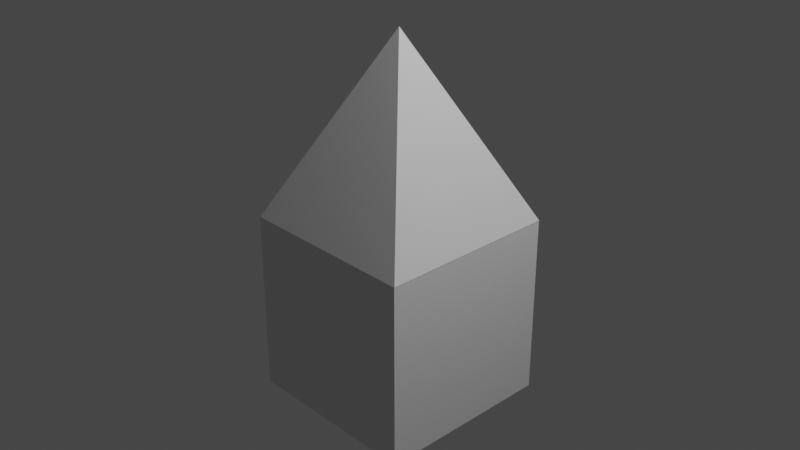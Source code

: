 # Source: untitled.blend  (saved by Blender 2.93.20; exported with 4.5.12 LTS)
import bpy
from mathutils import Matrix  # noqa: F401  (used for matrix-valued properties, if any)

bpy.ops.wm.read_factory_settings(use_empty=True)
scene = bpy.context.scene
scene.name = 'Scene'

# ---- collections
col_collection = bpy.data.collections.new('Collection'); scene.collection.children.link(col_collection)

# ---- materials (node trees are filled in below, after node groups)
mat_material = bpy.data.materials.new('Material')
mat_material.alpha_threshold = 0.0
mat_material.use_transparent_shadow = False
mat_material.line_color = (0.0, 0.0, 0.0, 1.0)

# ---- material node trees
mat_material.use_nodes = True; mat_material.node_tree.nodes.clear()
_N = mat_material.node_tree.nodes; _L = mat_material.node_tree.links
n0 = _N.new('ShaderNodeOutputMaterial'); n0.name = 'Material Output'; n0.location = (300, 300)
n1 = _N.new('ShaderNodeBsdfPrincipled'); n1.name = 'Principled BSDF'; n1.location = (10, 300)
n1.distribution = 'GGX'
n1.subsurface_method = 'BURLEY'
n1.inputs[2].default_value = 0.4
n1.inputs[3].default_value = 1.45
n1.inputs[27].default_value = (0.0, 0.0, 0.0, 1.0)
n1.inputs[28].default_value = 1.0
_L.new(n1.outputs[0], n0.inputs[0])
n0.is_active_output = True

# ---- world
world_world = bpy.data.worlds.new('World'); scene.world = world_world
world_world.use_nodes = True; world_world.node_tree.nodes.clear()
_N = world_world.node_tree.nodes; _L = world_world.node_tree.links
n0 = _N.new('ShaderNodeOutputWorld'); n0.name = 'World Output'; n0.location = (300, 300)
n1 = _N.new('ShaderNodeBackground'); n1.name = 'Background'; n1.location = (10, 300)
n1.inputs[0].default_value = (0.05088, 0.05088, 0.05088, 1.0)
_L.new(n1.outputs[0], n0.inputs[0])
n0.is_active_output = True
world_world.color = (0.05088, 0.05088, 0.05088)
world_world.use_sun_shadow = False
world_world.sun_shadow_jitter_overblur = 0.0

# ---- cameras
cam_camera = bpy.data.cameras.new('Camera')
cam_camera.clip_end = 100.0
cam_camera.ortho_scale = 7.314

# ---- lights
light_light = bpy.data.lights.new('Light', 'POINT')
light_light.transmission_factor = 0.0
light_light.energy = 1000.0
light_light.shadow_soft_size = 0.1
light_light.shadow_maximum_resolution = 0.006
light_light.use_absolute_resolution = True

# ---- meshes
me_cube = bpy.data.meshes.new('Cube')
me_cube.from_pydata([(0.0, 0.0, 2.0), (1.0, 1.0, 0.0), (-1.0, 1.0, 0.0), (1.0, -1.0, 0.0), (-1.0, -1.0, 0.0), (-1.007, 1.003, 0.0), (0.9934, -0.9967, 0.0), (-1.007, -0.9967, 0.0), (0.9934, 1.003, 0.0), (0.03282, 0.08204, 2.0), (-1.003, -1.0, -2.0), (-1.003, -1.0, 5.96e-05), (-1.003, 1.0, -2.0), (-1.003, 1.0, 5.96e-05), (0.9967, -1.0, -2.0), (0.9967, -1.0, 5.96e-05), (0.9967, 1.0, -2.0), (0.9967, 1.0, 5.96e-05)], [(0, 9)], [(3, 0, 4), (4, 0, 2), (2, 1, 3, 4), (1, 0, 3), (2, 0, 1), (7, 6, 8, 5), (2, 4, 7, 5), (4, 3, 6, 7), (3, 1, 8, 6), (1, 2, 5, 8), (10, 11, 13, 12), (12, 13, 17, 16), (16, 17, 15, 14), (14, 15, 11, 10), (12, 16, 14, 10), (17, 13, 11, 15)])
_uv = me_cube.uv_layers.new(name='UVMap')
_uv.uv.foreach_set('vector', [0.375, 0.75, 0.625, 1.0, 0.375, 1.0, 0.375, 0.0, 0.625, 0.25, 0.375, 0.25, 0.125, 0.5, 0.375, 0.5, 0.375, 0.75, 0.125, 0.75, 0.375, 0.5, 0.625, 0.75, 0.375, 0.75, 0.375, 0.25, 0.625, 0.5, 0.375, 0.5, 0.0, 0.0, 1.0, 0.0, 1.0, 1.0, 0.0, 1.0, 0.0, 1.0, 0.0, 0.0, 0.0, 0.0, 0.0, 1.0, 0.0, 0.0, 1.0, 0.0, 1.0, 0.0, 0.0, 0.0, 1.0, 0.0, 1.0, 1.0, 1.0, 1.0, 1.0, 0.0, 1.0, 1.0, 0.0, 1.0, 0.0, 1.0, 1.0, 1.0, 0.375, 0.0, 0.625, 0.0, 0.625, 0.25, 0.375, 0.25, 0.375, 0.25, 0.625, 0.25, 0.625, 0.5, 0.375, 0.5, 0.375, 0.5, 0.625, 0.5, 0.625, 0.75, 0.375, 0.75, 0.375, 0.75, 0.625, 0.75, 0.625, 1.0, 0.375, 1.0, 0.125, 0.5, 0.375, 0.5, 0.375, 0.75, 0.125, 0.75, 0.625, 0.5, 0.875, 0.5, 0.875, 0.75, 0.625, 0.75])
me_cube.materials.append(mat_material)
me_cube.use_remesh_preserve_volume = False
me_cube.use_remesh_preserve_attributes = False
me_cube.use_mirror_vertex_groups = False
me_cube.update()

# ---- objects
ob_pyramide = bpy.data.objects.new('pyramide', me_cube)
ob_light = bpy.data.objects.new('Light', light_light)
ob_camera = bpy.data.objects.new('Camera', cam_camera)

# ---- transforms, parenting, visibility, modifiers, constraints
ob_pyramide.location = (0.0, 0.0, 0.0)
ob_pyramide.lock_rotations_4d = False
ob_pyramide.empty_display_type = 'ARROWS'
ob_pyramide.lineart.crease_threshold = 0.0
ob_light.location = (4.076, 1.005, 5.904)
ob_light.rotation_euler = (0.6503, 0.05522, 1.866)
ob_light.lock_rotations_4d = False
ob_light.empty_display_type = 'ARROWS'
ob_light.color = (0.0, 0.0, 0.0, 0.0)
ob_light.lineart.crease_threshold = 0.0
ob_camera.location = (7.359, -6.926, 4.958)
ob_camera.rotation_euler = (1.109, 0.0, 0.8149)
ob_camera.lock_rotations_4d = False
ob_camera.empty_display_type = 'ARROWS'
ob_camera.color = (0.0, 0.0, 0.0, 0.0)
ob_camera.display_type = 'WIRE'
ob_camera.lineart.crease_threshold = 0.0

# ---- collection membership
col_collection.objects.link(ob_pyramide)
col_collection.objects.link(ob_light)
col_collection.objects.link(ob_camera)

# ---- scene / render settings (as saved in the file)
scene.camera = ob_camera
scene.frame_start = 1; scene.frame_end = 250; scene.frame_set(1)
scene.render.engine = 'BLENDER_EEVEE_NEXT'
scene.cycles.use_denoising = False
scene.cycles.samples = 128
scene.cycles.sampling_pattern = 'TABULATED_SOBOL'
scene.cycles.use_adaptive_sampling = False
scene.cycles.use_light_tree = False
scene.view_settings.view_transform = 'Filmic'
bpy.context.view_layer.update()
